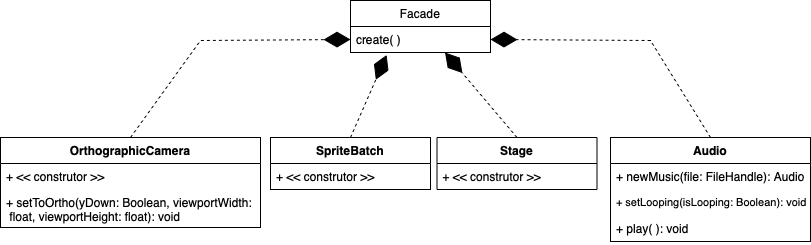

The diagram above was exported from draw.io. Its source (the exported page's mxGraphModel, read from the mxfile embedded in the PNG):
<mxGraphModel dx="946" dy="645" grid="1" gridSize="10" guides="1" tooltips="1" connect="1" arrows="1" fold="1" page="1" pageScale="1" pageWidth="3300" pageHeight="2339" background="none" math="0" shadow="0">
  <root>
    <mxCell id="0" />
    <mxCell id="1" parent="0" />
    <mxCell id="bKjEndKoTAx3_XKap-TN-9" value="Facade" style="swimlane;fontStyle=0;childLayout=stackLayout;horizontal=1;startSize=26;fillColor=none;horizontalStack=0;resizeParent=1;resizeParentMax=0;resizeLast=0;collapsible=1;marginBottom=0;" vertex="1" parent="1">
      <mxGeometry x="2110" y="1540" width="140" height="52" as="geometry" />
    </mxCell>
    <mxCell id="bKjEndKoTAx3_XKap-TN-13" value="create( )" style="text;strokeColor=default;fillColor=none;align=left;verticalAlign=top;spacingLeft=4;spacingRight=4;overflow=hidden;rotatable=0;points=[[0,0.5],[1,0.5]];portConstraint=eastwest;" vertex="1" parent="bKjEndKoTAx3_XKap-TN-9">
      <mxGeometry y="26" width="140" height="26" as="geometry" />
    </mxCell>
    <mxCell id="bKjEndKoTAx3_XKap-TN-14" value="OrthographicCamera" style="swimlane;fontStyle=1;align=center;verticalAlign=top;childLayout=stackLayout;horizontal=1;startSize=26;horizontalStack=0;resizeParent=1;resizeParentMax=0;resizeLast=0;collapsible=1;marginBottom=0;strokeColor=default;" vertex="1" parent="1">
      <mxGeometry x="1760" y="1677" width="260" height="90" as="geometry" />
    </mxCell>
    <mxCell id="bKjEndKoTAx3_XKap-TN-17" value="+ &lt;&lt; construtor &gt;&gt;" style="text;strokeColor=none;fillColor=none;align=left;verticalAlign=top;spacingLeft=4;spacingRight=4;overflow=hidden;rotatable=0;points=[[0,0.5],[1,0.5]];portConstraint=eastwest;" vertex="1" parent="bKjEndKoTAx3_XKap-TN-14">
      <mxGeometry y="26" width="260" height="26" as="geometry" />
    </mxCell>
    <mxCell id="bKjEndKoTAx3_XKap-TN-20" value="+ setToOrtho(yDown: Boolean, viewportWidth:&#10; float, viewportHeight: float): void" style="text;strokeColor=none;fillColor=none;align=left;verticalAlign=top;spacingLeft=4;spacingRight=4;overflow=hidden;rotatable=0;points=[[0,0.5],[1,0.5]];portConstraint=eastwest;" vertex="1" parent="bKjEndKoTAx3_XKap-TN-14">
      <mxGeometry y="52" width="260" height="38" as="geometry" />
    </mxCell>
    <mxCell id="bKjEndKoTAx3_XKap-TN-18" value="SpriteBatch" style="swimlane;fontStyle=1;align=center;verticalAlign=top;childLayout=stackLayout;horizontal=1;startSize=26;horizontalStack=0;resizeParent=1;resizeParentMax=0;resizeLast=0;collapsible=1;marginBottom=0;strokeColor=default;" vertex="1" parent="1">
      <mxGeometry x="2030" y="1677" width="160" height="52" as="geometry" />
    </mxCell>
    <mxCell id="bKjEndKoTAx3_XKap-TN-19" value="+ &lt;&lt; construtor &gt;&gt;" style="text;strokeColor=none;fillColor=none;align=left;verticalAlign=top;spacingLeft=4;spacingRight=4;overflow=hidden;rotatable=0;points=[[0,0.5],[1,0.5]];portConstraint=eastwest;" vertex="1" parent="bKjEndKoTAx3_XKap-TN-18">
      <mxGeometry y="26" width="160" height="26" as="geometry" />
    </mxCell>
    <mxCell id="bKjEndKoTAx3_XKap-TN-21" value="Stage" style="swimlane;fontStyle=1;align=center;verticalAlign=top;childLayout=stackLayout;horizontal=1;startSize=26;horizontalStack=0;resizeParent=1;resizeParentMax=0;resizeLast=0;collapsible=1;marginBottom=0;strokeColor=default;" vertex="1" parent="1">
      <mxGeometry x="2196.5" y="1677" width="160" height="52" as="geometry" />
    </mxCell>
    <mxCell id="bKjEndKoTAx3_XKap-TN-22" value="+ &lt;&lt; construtor &gt;&gt;" style="text;strokeColor=none;fillColor=none;align=left;verticalAlign=top;spacingLeft=4;spacingRight=4;overflow=hidden;rotatable=0;points=[[0,0.5],[1,0.5]];portConstraint=eastwest;" vertex="1" parent="bKjEndKoTAx3_XKap-TN-21">
      <mxGeometry y="26" width="160" height="26" as="geometry" />
    </mxCell>
    <mxCell id="bKjEndKoTAx3_XKap-TN-23" value="Audio" style="swimlane;fontStyle=1;align=center;verticalAlign=top;childLayout=stackLayout;horizontal=1;startSize=26;horizontalStack=0;resizeParent=1;resizeParentMax=0;resizeLast=0;collapsible=1;marginBottom=0;strokeColor=default;" vertex="1" parent="1">
      <mxGeometry x="2370" y="1677" width="200" height="104" as="geometry" />
    </mxCell>
    <mxCell id="bKjEndKoTAx3_XKap-TN-24" value="+ newMusic(file: FileHandle): Audio" style="text;strokeColor=none;fillColor=none;align=left;verticalAlign=top;spacingLeft=4;spacingRight=4;overflow=hidden;rotatable=0;points=[[0,0.5],[1,0.5]];portConstraint=eastwest;" vertex="1" parent="bKjEndKoTAx3_XKap-TN-23">
      <mxGeometry y="26" width="200" height="26" as="geometry" />
    </mxCell>
    <mxCell id="bKjEndKoTAx3_XKap-TN-27" value="+ setLooping(isLooping: Boolean): void" style="text;strokeColor=none;fillColor=none;align=left;verticalAlign=top;spacingLeft=4;spacingRight=4;overflow=hidden;rotatable=0;points=[[0,0.5],[1,0.5]];portConstraint=eastwest;fontSize=11;" vertex="1" parent="bKjEndKoTAx3_XKap-TN-23">
      <mxGeometry y="52" width="200" height="26" as="geometry" />
    </mxCell>
    <mxCell id="bKjEndKoTAx3_XKap-TN-28" value="+ play( ): void" style="text;strokeColor=none;fillColor=none;align=left;verticalAlign=top;spacingLeft=4;spacingRight=4;overflow=hidden;rotatable=0;points=[[0,0.5],[1,0.5]];portConstraint=eastwest;" vertex="1" parent="bKjEndKoTAx3_XKap-TN-23">
      <mxGeometry y="78" width="200" height="26" as="geometry" />
    </mxCell>
    <mxCell id="bKjEndKoTAx3_XKap-TN-30" value="" style="endArrow=diamondThin;endFill=1;endSize=24;html=1;rounded=0;dashed=1;fontSize=11;exitX=0.5;exitY=0;exitDx=0;exitDy=0;entryX=0;entryY=0.5;entryDx=0;entryDy=0;" edge="1" parent="1" source="bKjEndKoTAx3_XKap-TN-14" target="bKjEndKoTAx3_XKap-TN-13">
      <mxGeometry width="160" relative="1" as="geometry">
        <mxPoint x="1950" y="1565.58" as="sourcePoint" />
        <mxPoint x="2110" y="1565.58" as="targetPoint" />
        <Array as="points">
          <mxPoint x="1960" y="1580" />
        </Array>
      </mxGeometry>
    </mxCell>
    <mxCell id="bKjEndKoTAx3_XKap-TN-31" value="" style="endArrow=diamondThin;endFill=1;endSize=24;html=1;rounded=0;dashed=1;fontSize=11;exitX=0.5;exitY=0;exitDx=0;exitDy=0;entryX=0.258;entryY=1.096;entryDx=0;entryDy=0;entryPerimeter=0;" edge="1" parent="1" source="bKjEndKoTAx3_XKap-TN-18" target="bKjEndKoTAx3_XKap-TN-13">
      <mxGeometry width="160" relative="1" as="geometry">
        <mxPoint x="2120" y="1800" as="sourcePoint" />
        <mxPoint x="2280" y="1800" as="targetPoint" />
      </mxGeometry>
    </mxCell>
    <mxCell id="bKjEndKoTAx3_XKap-TN-33" value="" style="endArrow=diamondThin;endFill=1;endSize=24;html=1;rounded=0;dashed=1;fontSize=11;entryX=0.675;entryY=1;entryDx=0;entryDy=0;entryPerimeter=0;exitX=0.5;exitY=0;exitDx=0;exitDy=0;" edge="1" parent="1" source="bKjEndKoTAx3_XKap-TN-21" target="bKjEndKoTAx3_XKap-TN-13">
      <mxGeometry width="160" relative="1" as="geometry">
        <mxPoint x="2170" y="1700" as="sourcePoint" />
        <mxPoint x="2330" y="1700" as="targetPoint" />
      </mxGeometry>
    </mxCell>
    <mxCell id="bKjEndKoTAx3_XKap-TN-34" value="" style="endArrow=diamondThin;endFill=1;endSize=24;html=1;rounded=0;dashed=1;fontSize=11;entryX=1;entryY=0.5;entryDx=0;entryDy=0;exitX=0.5;exitY=0;exitDx=0;exitDy=0;" edge="1" parent="1" source="bKjEndKoTAx3_XKap-TN-23" target="bKjEndKoTAx3_XKap-TN-13">
      <mxGeometry width="160" relative="1" as="geometry">
        <mxPoint x="2220" y="1700" as="sourcePoint" />
        <mxPoint x="2380" y="1700" as="targetPoint" />
        <Array as="points">
          <mxPoint x="2410" y="1580" />
        </Array>
      </mxGeometry>
    </mxCell>
  </root>
</mxGraphModel>